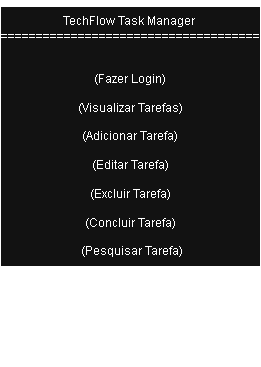

The diagram above was exported from draw.io. Its source (the exported page's mxGraphModel, read from the mxfile embedded in the PNG):
<mxGraphModel dx="1099" dy="473" grid="1" gridSize="10" guides="1" tooltips="1" connect="1" arrows="1" fold="1" page="1" pageScale="1" pageWidth="827" pageHeight="1169" math="0" shadow="0">
  <root>
    <mxCell id="dx0PPy6cxRZH1lzf86jm-0" />
    <mxCell id="dx0PPy6cxRZH1lzf86jm-1" parent="dx0PPy6cxRZH1lzf86jm-0" />
    <mxCell id="LykI2bttwZyO4ztCI4QR-2" parent="dx0PPy6cxRZH1lzf86jm-1" style="whiteSpace=wrap;html=1;aspect=fixed;" value="&lt;br&gt;    TechFlow Task Manager&amp;nbsp;&lt;br&gt;=====================================&lt;br&gt;&lt;br&gt;&lt;div&gt;&lt;br&gt;&lt;/div&gt;&lt;div&gt;&amp;nbsp;(Fazer Login)&amp;nbsp;&lt;br&gt;&lt;br&gt;&amp;nbsp;(Visualizar Tarefas)&amp;nbsp;&lt;br&gt;&lt;br&gt;&amp;nbsp;(Adicionar Tarefa)&amp;nbsp;&lt;br&gt;&lt;br&gt;&amp;nbsp;(Editar Tarefa)&amp;nbsp;&lt;br&gt;&lt;br&gt;&amp;nbsp;(Excluir Tarefa)&amp;nbsp;&lt;br&gt;&lt;br&gt;&amp;nbsp;(Concluir Tarefa)&amp;nbsp;&lt;br&gt;&lt;br&gt;&amp;nbsp;(Pesquisar Tarefa) &lt;div&gt;&lt;br&gt;&lt;/div&gt;&lt;/div&gt;" vertex="1">
      <mxGeometry height="260" width="260" x="280" y="30" as="geometry" />
    </mxCell>
    <mxCell id="LykI2bttwZyO4ztCI4QR-3" parent="dx0PPy6cxRZH1lzf86jm-1" style="text;whiteSpace=wrap;html=1;" value="&lt;br&gt;                           Usuário" vertex="1">
      <mxGeometry height="40" width="80" x="290" y="350" as="geometry" />
    </mxCell>
    <mxCell id="LykI2bttwZyO4ztCI4QR-4" edge="1" parent="dx0PPy6cxRZH1lzf86jm-1" style="endArrow=classic;html=1;rounded=0;" value="">
      <mxGeometry height="50" relative="1" width="50" as="geometry">
        <mxPoint x="330" y="360" as="sourcePoint" />
        <mxPoint x="380" y="310" as="targetPoint" />
      </mxGeometry>
    </mxCell>
  </root>
</mxGraphModel>